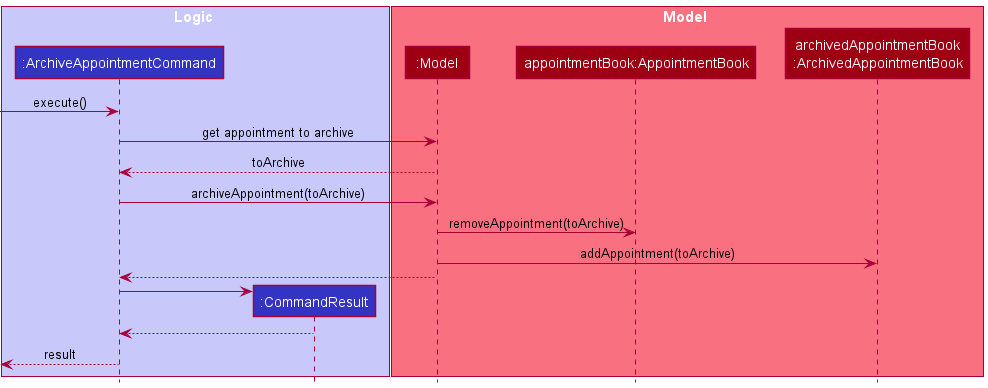

The diagram above was rendered by PlantUML. Its source (embedded in the PNG):
@startuml
!include style.puml

box Logic LOGIC_COLOR_T1
participant ":ArchiveAppointmentCommand" as ArchiveAppointmentCommand LOGIC_COLOR
participant ":CommandResult" as CommandResult LOGIC_COLOR
end box

box Model MODEL_COLOR_T1
participant ":Model" as Model MODEL_COLOR
participant "appointmentBook:AppointmentBook" as ab MODEL_COLOR
participant "archivedAppointmentBook\n:ArchivedAppointmentBook" as archiveab MODEL_COLOR
end box

[-> ArchiveAppointmentCommand : execute()

ArchiveAppointmentCommand -> Model : get appointment to archive

Model --> ArchiveAppointmentCommand : toArchive


ArchiveAppointmentCommand -> Model : archiveAppointment(toArchive)
Model -> ab : removeAppointment(toArchive)
Model -> archiveab : addAppointment(toArchive)

Model ---> ArchiveAppointmentCommand

create CommandResult
ArchiveAppointmentCommand -> CommandResult
CommandResult ---> ArchiveAppointmentCommand

[<--ArchiveAppointmentCommand : result

@enduml